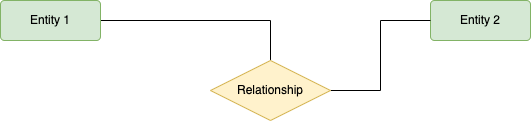

The diagram above was exported from draw.io. Its source (the exported page's mxGraphModel, read from the mxfile embedded in the PNG):
<mxGraphModel dx="1244" dy="631" grid="1" gridSize="10" guides="1" tooltips="1" connect="1" arrows="1" fold="1" page="1" pageScale="1" pageWidth="827" pageHeight="1169" math="0" shadow="0">
  <root>
    <mxCell id="0" />
    <mxCell id="1" parent="0" />
    <mxCell id="5WNt-jv9ZJAgYaDx5BAa-5" style="edgeStyle=orthogonalEdgeStyle;rounded=0;orthogonalLoop=1;jettySize=auto;html=1;endArrow=none;endFill=0;" parent="1" source="5WNt-jv9ZJAgYaDx5BAa-1" target="5WNt-jv9ZJAgYaDx5BAa-3" edge="1">
      <mxGeometry relative="1" as="geometry" />
    </mxCell>
    <mxCell id="5WNt-jv9ZJAgYaDx5BAa-1" value="Entity 1" style="rounded=1;arcSize=10;whiteSpace=wrap;html=1;align=center;fillColor=#d5e8d4;strokeColor=#82b366;" parent="1" vertex="1">
      <mxGeometry x="120" y="120" width="100" height="40" as="geometry" />
    </mxCell>
    <mxCell id="5WNt-jv9ZJAgYaDx5BAa-2" value="Entity 2" style="rounded=1;arcSize=10;whiteSpace=wrap;html=1;align=center;fillColor=#d5e8d4;strokeColor=#82b366;" parent="1" vertex="1">
      <mxGeometry x="550" y="120" width="100" height="40" as="geometry" />
    </mxCell>
    <mxCell id="5WNt-jv9ZJAgYaDx5BAa-6" style="edgeStyle=orthogonalEdgeStyle;rounded=0;orthogonalLoop=1;jettySize=auto;html=1;entryX=0;entryY=0.5;entryDx=0;entryDy=0;endArrow=none;endFill=0;" parent="1" source="5WNt-jv9ZJAgYaDx5BAa-3" target="5WNt-jv9ZJAgYaDx5BAa-2" edge="1">
      <mxGeometry relative="1" as="geometry" />
    </mxCell>
    <mxCell id="5WNt-jv9ZJAgYaDx5BAa-3" value="Relationship" style="shape=rhombus;perimeter=rhombusPerimeter;whiteSpace=wrap;html=1;align=center;fillColor=#fff2cc;strokeColor=#d6b656;" parent="1" vertex="1">
      <mxGeometry x="330" y="180" width="120" height="60" as="geometry" />
    </mxCell>
  </root>
</mxGraphModel>